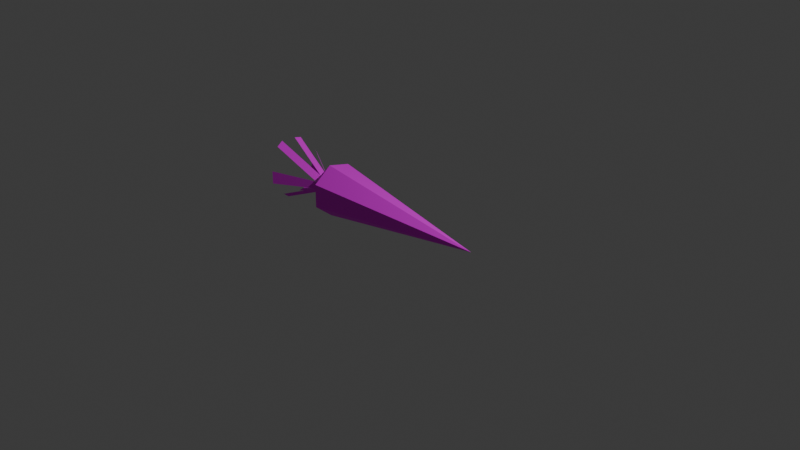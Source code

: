 # Source: carrot.blend  (saved by Blender 4.1.24; exported with 4.5.12 LTS)
import bpy
from mathutils import Matrix  # noqa: F401  (used for matrix-valued properties, if any)

bpy.ops.wm.read_factory_settings(use_empty=True)
scene = bpy.context.scene
scene.name = 'Scene'

# ---- collections
col_collection = bpy.data.collections.new('Collection'); scene.collection.children.link(col_collection)

# ---- images (referenced by path relative to the original .blend; pixels are not part of the script)
import os
ASSET_DIR = os.environ.get("B2B_ASSET_DIR", "")  # directory of the original .blend (textures are referenced by path, not embedded)
HERE = os.path.dirname(os.path.abspath(__file__))  # packed textures are extracted next to this script under _unpacked/

def load_image(name, relpath, width, height, colorspace="sRGB"):
    """Load a texture the original file referenced (path relative to the .blend, or extracted next to this script)."""
    p = next((c for c in (os.path.join(HERE, relpath), os.path.join(ASSET_DIR, relpath)) if relpath and os.path.exists(c)), "")
    if p:
        img = bpy.data.images.load(p, check_existing=True)
        img.name = name
    else:  # same state as the original file: an image datablock whose file is absent (Cycles renders it pink)
        img = bpy.data.images.new(name, width, height)
        img.source = "FILE"
        img.filepath = "//" + (relpath or name)
    img.colorspace_settings.name = colorspace
    return img
img_diffuse_png_001 = load_image('diffuse.png.001', 'diffuse.png', 1024, 1024, 'sRGB')

# ---- materials (node trees are filled in below, after node groups)
mat_carrot = bpy.data.materials.new('carrot')
mat_carrot.use_transparent_shadow = False

# ---- material node trees
mat_carrot.use_nodes = True; mat_carrot.node_tree.nodes.clear()
_N = mat_carrot.node_tree.nodes; _L = mat_carrot.node_tree.links
n0 = _N.new('ShaderNodeBsdfPrincipled'); n0.name = 'Principled BSDF'; n0.location = (10, 300)
n0.inputs[2].default_value = 1.0
n1 = _N.new('ShaderNodeOutputMaterial'); n1.name = 'Material Output'; n1.location = (300, 300)
n2 = _N.new('ShaderNodeTexImage'); n2.name = 'Image Texture'; n2.location = (-280, 280)
n2.image = img_diffuse_png_001
n2.interpolation = 'Closest'
_L.new(n0.outputs[0], n1.inputs[0])
_L.new(n2.outputs[0], n0.inputs[0])
n1.is_active_output = True

# ---- world
world_world = bpy.data.worlds.new('World'); scene.world = world_world
world_world.use_nodes = True; world_world.node_tree.nodes.clear()
_N = world_world.node_tree.nodes; _L = world_world.node_tree.links
n0 = _N.new('ShaderNodeOutputWorld'); n0.name = 'World Output'; n0.location = (300, 300)
n1 = _N.new('ShaderNodeBackground'); n1.name = 'Background'; n1.location = (10, 300)
n1.inputs[0].default_value = (0.05088, 0.05088, 0.05088, 1.0)
_L.new(n1.outputs[0], n0.inputs[0])
n0.is_active_output = True
world_world.color = (0.05088, 0.05088, 0.05088)
world_world.use_sun_shadow = False
world_world.sun_shadow_jitter_overblur = 0.0

# ---- cameras
cam_camera = bpy.data.cameras.new('Camera')
cam_camera.clip_end = 100.0
cam_camera.ortho_scale = 7.314

# ---- lights
light_light = bpy.data.lights.new('Light', 'POINT')
light_light.transmission_factor = 0.0
light_light.energy = 1000.0
light_light.shadow_soft_size = 0.1
light_light.shadow_maximum_resolution = 0.006
light_light.use_absolute_resolution = True

# ---- meshes
me_cone = bpy.data.meshes.new('Cone')
me_cone.from_pydata([(9.403e-09, 0.0962, -1.215), (0.07522, 0.05998, -1.215), (0.09379, -0.02141, -1.215), (0.04174, -0.08668, -1.215), (-0.04174, -0.08668, -1.215), (-0.09379, -0.02141, -1.215), (-0.07522, 0.05998, -1.215), (0.0, 0.0, 1.0), (0.0, 0.3, -1.0), (0.2345, 0.187, -1.0), (0.2925, -0.06676, -1.0), (0.1302, -0.2703, -1.0), (-0.1302, -0.2703, -1.0), (-0.2925, -0.06676, -1.0), (-0.2345, 0.187, -1.0), (0.07301, -0.305, -1.697), (-0.07301, -0.305, -1.697), (-0.3561, -0.244, -1.662), (-0.4082, -0.1787, -1.662), (-0.432, -0.05424, -1.598), (-0.4134, 0.02715, -1.598), (-0.14, 0.2555, -1.591), (-0.2152, 0.2193, -1.591), (0.02528, 0.3605, -1.813), (0.1005, 0.3243, -1.813), (0.2654, 0.1549, -1.724), (0.284, 0.07351, -1.724), (0.2967, -0.09739, -1.703), (0.2446, -0.1627, -1.703)], [], [(8, 7, 9), (9, 7, 10), (10, 7, 11), (11, 7, 12), (12, 7, 13), (6, 1, 3), (13, 7, 14), (14, 7, 8), (1, 8, 9), (1, 10, 2), (3, 10, 11), (4, 11, 12), (5, 12, 13), (5, 14, 6), (6, 8, 0), (4, 15, 3), (5, 17, 4), (5, 20, 19), (6, 21, 22), (0, 24, 23), (1, 26, 25), (2, 28, 27), (6, 0, 1), (1, 2, 3), (3, 4, 5), (5, 6, 3), (1, 0, 8), (1, 9, 10), (3, 2, 10), (4, 3, 11), (5, 4, 12), (5, 13, 14), (6, 14, 8), (4, 16, 15), (5, 18, 17), (5, 6, 20), (6, 0, 21), (0, 1, 24), (1, 2, 26), (2, 3, 28)])
_uv = me_cone.uv_layers.new(name='UVMap')
_uv.uv.foreach_set('vector', [0.5732, 0.6845, 0.5732, -5.417e-09, 0.6877, 0.6841, 0.1145, 0.6844, 0.1719, -1.503e-08, 0.2293, 0.6844, 0.2293, 0.6845, 0.2293, -1.544e-08, 0.3438, 0.6841, 0.0, 0.6845, 1.142e-08, -2.707e-08, 0.1145, 0.6841, 0.3438, 0.6841, 0.4584, -1.602e-08, 0.4584, 0.6845, 0.9313, 0.1329, 0.9313, 0.1992, 0.8666, 0.1844, 0.4584, 0.6844, 0.5158, -1.881e-08, 0.5732, 0.6844, 0.6877, 0.6845, 0.6877, -2.803e-09, 0.8022, 0.6841, 0.1029, 0.1506, 0.02712, 0.02592, 0.1419, 0.02592, 0.8412, 0.3579, 0.917, 0.2332, 0.878, 0.3579, 0.878, 0.6072, 0.8022, 0.4826, 0.917, 0.4826, 0.3354, 0.1265, 0.2597, 0.001786, 0.3744, 0.001786, 0.9424, 0.1247, 0.8666, 0.0, 0.9814, 0.0, 0.8412, 0.4826, 0.917, 0.3579, 0.878, 0.4826, 0.2986, 0.2512, 0.3744, 0.1265, 0.3354, 0.2512, 0.2439, 0.883, 0.01064, 0.8326, 0.2438, 0.8462, 0.4741, 0.9531, 0.228, 0.9166, 0.4788, 0.9166, 0.231, 0.9531, 0.01317, 0.9891, 0.005457, 0.9531, 0.2184, 0.9166, 0.03308, 0.9531, 0.02821, 0.9166, 0.7671, 0.9166, 0.484, 0.953, 0.4788, 0.9166, 0.7689, 0.953, 0.5293, 0.9897, 0.5259, 0.953, 0.4742, 0.9531, 0.2434, 0.9896, 0.2387, 0.9531, 0.9313, 0.1329, 0.9472, 0.166, 0.9313, 0.1992, 0.9313, 0.1992, 0.8954, 0.2074, 0.8666, 0.1844, 0.8666, 0.1844, 0.8666, 0.1476, 0.8954, 0.1247, 0.8954, 0.1247, 0.9313, 0.1329, 0.8666, 0.1844, 0.1029, 0.1506, 0.06611, 0.1506, 0.02712, 0.02592, 0.8412, 0.3579, 0.8022, 0.2332, 0.917, 0.2332, 0.878, 0.6072, 0.8412, 0.6072, 0.8022, 0.4826, 0.3354, 0.1265, 0.2986, 0.1265, 0.2597, 0.001786, 0.9424, 0.1247, 0.9056, 0.1247, 0.8666, 0.0, 0.8412, 0.4826, 0.8022, 0.3579, 0.917, 0.3579, 0.2986, 0.2512, 0.2597, 0.1265, 0.3744, 0.1265, 0.2439, 0.883, 0.01071, 0.897, 0.01064, 0.8326, 0.4741, 0.9531, 0.2233, 0.9531, 0.228, 0.9166, 0.231, 0.9531, 0.2387, 0.9891, 0.01317, 0.9891, 0.2184, 0.9166, 0.2233, 0.9531, 0.03308, 0.9531, 0.7671, 0.9166, 0.7723, 0.953, 0.484, 0.953, 0.7689, 0.953, 0.7723, 0.9897, 0.5293, 0.9897, 0.4742, 0.9531, 0.4788, 0.9896, 0.2434, 0.9896])
me_cone.materials.append(mat_carrot)
me_cone.update()

# ---- objects
ob_light = bpy.data.objects.new('Light', light_light)
ob_camera = bpy.data.objects.new('Camera', cam_camera)
ob_cone = bpy.data.objects.new('Cone', me_cone)

# ---- transforms, parenting, visibility, modifiers, constraints
ob_light.location = (4.076, 1.005, 5.904)
ob_light.rotation_euler = (0.6503, 0.05522, 1.866)
ob_light.lock_rotations_4d = False
ob_light.empty_display_type = 'ARROWS'
ob_light.color = (0.0, 0.0, 0.0, 0.0)
ob_light.lineart.crease_threshold = 0.0
ob_camera.location = (7.359, -6.926, 4.958)
ob_camera.rotation_euler = (1.109, 0.0, 0.8149)
ob_camera.lock_rotations_4d = False
ob_camera.empty_display_type = 'ARROWS'
ob_camera.color = (0.0, 0.0, 0.0, 0.0)
ob_camera.display_type = 'WIRE'
ob_camera.lineart.crease_threshold = 0.0
ob_cone.location = (0.0, 0.0, 0.0)
ob_cone.rotation_euler = (0.0, 1.571, 0.0)

# ---- collection membership
col_collection.objects.link(ob_light)
col_collection.objects.link(ob_camera)
col_collection.objects.link(ob_cone)

# ---- scene / render settings (as saved in the file)
scene.camera = ob_camera
scene.frame_start = 1; scene.frame_end = 250; scene.frame_set(1)
scene.render.engine = 'BLENDER_EEVEE_NEXT'
scene.cycles.sampling_pattern = 'TABULATED_SOBOL'
scene.eevee.ray_tracing_options.trace_max_roughness = 0.0
bpy.context.view_layer.update()
